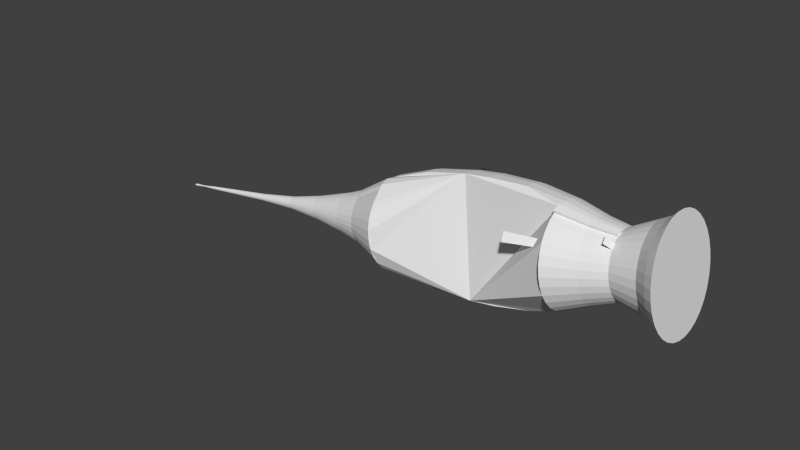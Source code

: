 # Source: unuseabledino.blend  (saved by Blender 2.72.0; exported with 4.5.12 LTS)
import bpy
from mathutils import Matrix  # noqa: F401  (used for matrix-valued properties, if any)

bpy.ops.wm.read_factory_settings(use_empty=True)
scene = bpy.context.scene
scene.name = 'Scene'

# ---- collections
col_collection_1 = bpy.data.collections.new('Collection 1'); scene.collection.children.link(col_collection_1)

# ---- world
world_world = bpy.data.worlds.new('World'); scene.world = world_world
world_world.color = (0.05088, 0.05088, 0.05088)
world_world.use_sun_shadow = False
world_world.sun_shadow_jitter_overblur = 0.0
world_world.cycles.sampling_method = 'MANUAL'
world_world.cycles.sample_map_resolution = 256

# ---- meshes
me_cylinder = bpy.data.meshes.new('Cylinder')
me_cylinder.from_pydata([(1.146, -0.1368, 1.441), (-0.6128, -1.077, 1.441), (-0.4173, 0.9079, 1.441), (0.0154, -1.268, 1.441), (0.9556, 0.4914, 1.441), (-0.9248, 0.4914, 1.441), (0.6436, -1.077, 1.441), (0.236, 0.9722, 1.441), (0.4481, 0.9079, 1.441), (-1.115, -0.1368, 1.441), (1.124, -0.3574, 1.441), (1.06, -0.5696, 1.441), (-0.7842, -0.9364, 1.441), (-0.9248, -0.7651, 1.441), (-0.2052, 0.9722, 1.441), (0.0154, 0.994, 1.441), (1.06, 0.2959, 1.441), (1.124, 0.08378, 1.441), (-0.2052, -1.246, 1.441), (-0.4173, -1.182, 1.441), (-0.7842, 0.6628, 1.441), (-0.6128, 0.8034, 1.441), (0.4481, -1.182, 1.441), (0.236, -1.246, 1.441), (0.6436, 0.8034, 1.441), (0.815, 0.6628, 1.441), (-1.094, 0.08378, 1.441), (-1.029, 0.2959, 1.441), (0.9556, -0.7651, 1.441), (0.815, -0.9364, 1.441), (-1.029, -0.5696, 1.441), (-1.094, -0.3574, 1.441), (0.0003294, 0.7273, 2.427), (0.1478, 0.7128, 2.427), (0.2896, 0.6697, 2.427), (0.4203, 0.5999, 2.427), (0.5349, 0.5059, 2.427), (0.6289, 0.3913, 2.427), (0.6987, 0.2606, 2.427), (0.7417, 0.1188, 2.427), (0.7563, -0.02865, 2.427), (0.7417, -0.1761, 2.427), (0.6987, -0.3179, 2.427), (0.6289, -0.4486, 2.427), (0.5349, -0.5632, 2.427), (0.4203, -0.6572, 2.427), (0.2896, -0.727, 2.427), (0.1478, -0.7701, 2.427), (0.0003291, -0.7846, 2.427), (-0.1471, -0.7701, 2.427), (-0.289, -0.727, 2.427), (-0.4196, -0.6572, 2.427), (-0.5342, -0.5632, 2.427), (-0.6282, -0.4486, 2.427), (-0.6981, -0.3179, 2.427), (-0.7411, -0.1761, 2.427), (-0.7556, -0.02865, 2.427), (-0.7411, 0.1188, 2.427), (-0.6981, 0.2606, 2.427), (-0.6282, 0.3913, 2.427), (-0.5342, 0.5059, 2.427), (-0.4196, 0.5999, 2.427), (-0.289, 0.6697, 2.427), (-0.1471, 0.7128, 2.427), (-0.9808, -0.1951, 1.743), (-0.9239, -0.3827, 1.743), (0.7071, -0.7071, 1.743), (0.8315, -0.5556, 1.743), (-0.9239, 0.3827, 1.743), (-0.9808, 0.1951, 1.743), (0.7071, 0.7071, 1.743), (0.5556, 0.8315, 1.743), (0.1951, -0.9808, 1.743), (0.3827, -0.9239, 1.743), (-0.5556, 0.8315, 1.743), (-0.7071, 0.7071, 1.743), (-0.3827, -0.9239, 1.743), (-0.1951, -0.9808, 1.743), (0.9808, 0.1951, 1.743), (0.9239, 0.3827, 1.743), (0.0, 1.0, 1.743), (-0.1951, 0.9808, 1.743), (-0.8315, -0.5556, 1.743), (-0.7071, -0.7071, 1.743), (0.9239, -0.3827, 1.743), (0.9808, -0.1951, 1.743), (-1.0, 9.561e-07, 1.743), (0.3827, 0.9239, 1.743), (0.1951, 0.9808, 1.743), (0.5556, -0.8315, 1.743), (-0.8315, 0.5556, 1.743), (0.8315, 0.5556, 1.743), (-3.258e-07, -1.0, 1.743), (-0.3827, 0.9239, 1.743), (-0.5556, -0.8315, 1.743), (1.0, 6.603e-08, 1.743), (0.8315, -0.5556, 2.537), (0.7071, -0.7071, 2.537), (0.8315, -0.5556, 2.537), (0.7071, -0.7071, 2.537), (0.0003294, 0.7273, 2.427), (0.1478, 0.7128, 2.427), (0.2896, 0.6697, 2.427), (0.4203, 0.5999, 2.427), (0.5349, 0.5059, 2.427), (0.6289, 0.3913, 2.427), (0.6987, 0.2606, 2.427), (0.7417, 0.1188, 2.427), (0.7563, -0.02865, 2.427), (0.7417, -0.1761, 2.427), (0.6987, -0.3179, 2.427), (0.6289, -0.4486, 2.427), (0.5349, -0.5632, 2.427), (0.4203, -0.6572, 2.427), (0.2896, -0.727, 2.427), (0.1478, -0.7701, 2.427), (0.0003291, -0.7846, 2.427), (-0.1471, -0.7701, 2.427), (-0.289, -0.727, 2.427), (-0.4196, -0.6572, 2.427), (-0.5342, -0.5632, 2.427), (-0.6282, -0.4486, 2.427), (-0.6981, -0.3179, 2.427), (-0.7411, -0.1761, 2.427), (-0.7556, -0.02865, 2.427), (-0.7411, 0.1188, 2.427), (-0.6981, 0.2606, 2.427), (-0.6282, 0.3913, 2.427), (-0.5342, 0.5059, 2.427), (-0.4196, 0.5999, 2.427), (-0.289, 0.6697, 2.427), (-0.1471, 0.7128, 2.427), (0.0001093, 0.8877, 3.005), (0.1788, 0.8701, 3.001), (0.3507, 0.818, 2.996), (0.5091, 0.7333, 2.992), (0.6479, 0.6194, 2.989), (0.7618, 0.4805, 2.987), (0.8465, 0.3221, 2.985), (0.8987, 0.1502, 2.985), (0.9163, -0.02857, 2.985), (0.8988, -0.2073, 2.987), (0.8467, -0.3792, 2.989), (0.7621, -0.5377, 2.992), (0.6482, -0.6765, 2.996), (0.5094, -0.7905, 3.001), (0.3511, -0.8752, 3.005), (0.1792, -0.9274, 3.01), (0.000549, -0.945, 3.015), (-0.1782, -0.9274, 3.02), (-0.35, -0.8753, 3.025), (-0.5084, -0.7906, 3.029), (-0.6472, -0.6767, 3.032), (-0.7612, -0.5378, 3.034), (-0.8459, -0.3794, 3.036), (-0.898, -0.2075, 3.036), (-0.9157, -0.02874, 3.036), (-0.8981, 0.15, 3.034), (-0.846, 0.3219, 3.032), (-0.7614, 0.4804, 3.029), (-0.6475, 0.6192, 3.025), (-0.5088, 0.7332, 3.02), (-0.3504, 0.8179, 3.015), (-0.1786, 0.8701, 3.01), (0.01976, 1.141, 3.721), (0.2471, 1.118, 3.715), (0.4657, 1.052, 3.71), (0.6672, 0.9445, 3.705), (0.8438, 0.7995, 3.701), (0.9887, 0.6229, 3.698), (1.096, 0.4214, 3.696), (1.163, 0.2027, 3.695), (1.185, -0.02465, 3.696), (1.163, -0.2521, 3.698), (1.097, -0.4707, 3.701), (0.989, -0.6723, 3.705), (0.8442, -0.8489, 3.71), (0.6676, -0.9939, 3.715), (0.4662, -1.102, 3.721), (0.2476, -1.168, 3.728), (0.02032, -1.19, 3.734), (-0.207, -1.168, 3.74), (-0.4256, -1.102, 3.746), (-0.6271, -0.994, 3.751), (-0.8037, -0.8491, 3.755), (-0.9486, -0.6724, 3.758), (-1.056, -0.4709, 3.76), (-1.123, -0.2523, 3.76), (-1.145, -0.02486, 3.76), (-1.123, 0.2025, 3.758), (-1.057, 0.4212, 3.755), (-0.9489, 0.6227, 3.751), (-0.8041, 0.7994, 3.746), (-0.6275, 0.9444, 3.74), (-0.4261, 1.052, 3.734), (-0.2076, 1.118, 3.728), (0.0438, 1.345, 4.597), (0.31, 1.319, 4.59), (0.566, 1.241, 4.583), (0.8019, 1.115, 4.577), (1.009, 0.9453, 4.573), (1.179, 0.7385, 4.569), (1.305, 0.5025, 4.567), (1.382, 0.2464, 4.566), (1.409, -0.01988, 4.567), (-1.294, -0.2864, 4.643), (-1.32, -0.02012, 4.642), (-1.294, 0.2462, 4.64), (-1.217, 0.5023, 4.636), (-1.091, 0.7383, 4.631), (-0.921, 0.9451, 4.626), (-0.7142, 1.115, 4.619), (-0.4784, 1.241, 4.612), (-0.2224, 1.319, 4.604), (0.06851, 1.425, 5.496), (0.3494, 1.398, 5.489), (0.6195, 1.316, 5.482), (0.8685, 1.183, 5.476), (1.087, 1.003, 5.471), (1.266, 0.7852, 5.467), (1.399, 0.5362, 5.465), (1.481, 0.266, 5.464), (1.509, -0.01498, 5.465), (-1.343, -0.2962, 5.545), (-1.371, -0.01525, 5.544), (-1.343, 0.2658, 5.542), (-1.261, 0.536, 5.538), (-1.128, 0.785, 5.533), (-0.9495, 1.003, 5.527), (-0.7313, 1.182, 5.52), (-0.4825, 1.316, 5.512), (-0.2124, 1.398, 5.504), (0.08571, 1.429, 6.122), (1.416, 0.5396, 6.091), (1.498, 0.2694, 6.09), (1.526, -0.01159, 6.091), (-1.326, -0.2928, 6.171), (-1.354, -0.01185, 6.17), (-1.326, 0.2692, 6.168), (-1.244, 0.5394, 6.164), (-1.111, 0.7884, 6.159), (0.1129, 1.348, 7.111), (1.364, 0.5122, 7.081), (1.441, 0.2581, 7.08), (1.467, -0.00623, 7.081), (-1.215, -0.2708, 7.156), (-1.241, -0.006476, 7.156), (-1.215, 0.2578, 7.153), (-1.138, 0.5119, 7.15), (-1.013, 0.7462, 7.145), (0.1402, 1.105, 8.104), (0.3559, 1.084, 8.098), (0.5632, 1.021, 8.092), (0.7544, 0.9186, 8.088), (0.922, 0.7811, 8.084), (1.059, 0.6135, 8.081), (1.162, 0.4223, 8.079), (1.225, 0.2149, 8.079), (1.246, -0.0008712, 8.079), (1.225, -0.2166, 8.081), (1.162, -0.4241, 8.084), (1.06, -0.6153, 8.088), (0.9223, -0.7829, 8.092), (0.7548, -0.9204, 8.098), (0.5637, -1.023, 8.104), (0.3564, -1.086, 8.11), (0.1407, -1.107, 8.116), (-0.07497, -1.086, 8.121), (-0.2824, -1.023, 8.127), (-0.4735, -0.9205, 8.131), (-0.6411, -0.783, 8.135), (-0.7786, -0.6155, 8.138), (-0.8808, -0.4243, 8.14), (-0.9437, -0.2168, 8.141), (-0.965, -0.001072, 8.14), (-0.9439, 0.2147, 8.138), (-0.881, 0.4221, 8.135), (-0.7789, 0.6133, 8.132), (-0.6414, 0.7809, 8.127), (-0.474, 0.9185, 8.121), (-0.2829, 1.021, 8.116), (-0.07548, 1.084, 8.11), (0.164, 0.6864, 8.969), (0.2971, 0.6733, 8.966), (0.4252, 0.6344, 8.962), (0.5432, 0.5714, 8.959), (0.6466, 0.4865, 8.957), (0.7315, 0.383, 8.955), (0.7946, 0.265, 8.954), (0.8334, 0.137, 8.954), (0.8466, 0.003777, 8.954), (0.8335, -0.1294, 8.955), (0.7947, -0.2575, 8.957), (0.7317, -0.3755, 8.959), (0.6468, -0.479, 8.962), (0.5434, -0.5639, 8.965), (0.4255, -0.627, 8.969), (0.2975, -0.6658, 8.973), (0.1643, -0.679, 8.977), (0.03119, -0.6659, 8.98), (-0.09684, -0.627, 8.983), (-0.2148, -0.5639, 8.986), (-0.3183, -0.4791, 8.989), (-0.4032, -0.3756, 8.99), (-0.4663, -0.2576, 8.992), (-0.5051, -0.1295, 8.992), (-0.5183, 0.003653, 8.992), (-0.5052, 0.1368, 8.99), (-0.4664, 0.2649, 8.989), (-0.4033, 0.3829, 8.986), (-0.3185, 0.4864, 8.983), (-0.2151, 0.5713, 8.98), (-0.09714, 0.6344, 8.977), (0.03087, 0.6733, 8.973), (0.1808, 0.5129, 9.581), (0.2795, 0.5032, 9.578), (0.3743, 0.4744, 9.576), (0.4618, 0.4277, 9.574), (0.5384, 0.3648, 9.572), (0.6013, 0.2881, 9.571), (0.6481, 0.2007, 9.57), (0.6769, 0.1058, 9.569), (0.6866, 0.007076, 9.57), (0.6769, -0.09161, 9.57), (0.6482, -0.1865, 9.572), (0.6015, -0.274, 9.574), (0.5386, -0.3506, 9.576), (0.462, -0.4136, 9.578), (0.3746, -0.4603, 9.581), (0.2797, -0.4891, 9.584), (0.1811, -0.4988, 9.586), (0.08241, -0.4891, 9.589), (-0.01246, -0.4603, 9.591), (-0.09989, -0.4136, 9.594), (-0.1765, -0.3507, 9.595), (-0.2394, -0.274, 9.597), (-0.2862, -0.1866, 9.597), (-0.315, -0.0917, 9.598), (-0.3247, 0.006985, 9.597), (-0.315, 0.1057, 9.597), (-0.2863, 0.2006, 9.595), (-0.2396, 0.288, 9.594), (-0.1767, 0.3647, 9.591), (-0.1001, 0.4276, 9.589), (-0.01268, 0.4744, 9.586), (0.08217, 0.5032, 9.584), (0.2065, 0.3119, 10.52), (0.265, 0.3062, 10.51), (0.3212, 0.2891, 10.51), (0.3731, 0.2614, 10.51), (0.4185, 0.2241, 10.51), (0.4558, 0.1787, 10.51), (0.4835, 0.1269, 10.51), (0.5006, 0.07062, 10.51), (0.5063, 0.01212, 10.51), (0.5006, -0.04637, 10.51), (0.4835, -0.1026, 10.51), (0.4559, -0.1545, 10.51), (0.4186, -0.1999, 10.51), (0.3732, -0.2372, 10.51), (0.3214, -0.2649, 10.52), (0.2651, -0.282, 10.52), (0.2067, -0.2878, 10.52), (0.1482, -0.282, 10.52), (0.09195, -0.2649, 10.52), (0.04012, -0.2372, 10.52), (-0.005313, -0.2, 10.52), (-0.0426, -0.1545, 10.52), (-0.07031, -0.1027, 10.53), (-0.08738, -0.04643, 10.53), (-0.09316, 0.01207, 10.53), (-0.08741, 0.07057, 10.52), (-0.07037, 0.1268, 10.52), (-0.04268, 0.1787, 10.52), (-0.005414, 0.2241, 10.52), (0.04, 0.2614, 10.52), (0.09181, 0.2891, 10.52), (0.148, 0.3062, 10.52), (0.2315, 0.1749, 11.42), (0.2623, 0.1718, 11.42), (0.2919, 0.1629, 11.42), (0.3192, 0.1483, 11.42), (0.3431, 0.1287, 11.42), (0.3627, 0.1047, 11.42), (0.3773, 0.07744, 11.42), (0.3863, 0.04783, 11.42), (0.3893, 0.01704, 11.42), (0.3863, -0.01376, 11.42), (0.3773, -0.04337, 11.42), (0.3627, -0.07066, 11.42), (0.3431, -0.09458, 11.42), (0.3192, -0.1142, 11.42), (0.2919, -0.1288, 11.42), (0.2623, -0.1378, 11.42), (0.2316, -0.1408, 11.42), (0.2008, -0.1378, 11.43), (0.1712, -0.1288, 11.43), (0.1439, -0.1142, 11.43), (0.12, -0.0946, 11.43), (0.1003, -0.07069, 11.43), (0.08575, -0.0434, 11.43), (0.07676, -0.01379, 11.43), (0.07372, 0.01701, 11.43), (0.07675, 0.0478, 11.43), (0.08572, 0.07742, 11.43), (0.1003, 0.1047, 11.43), (0.1199, 0.1286, 11.43), (0.1438, 0.1483, 11.43), (0.1711, 0.1629, 11.43), (0.2007, 0.1718, 11.42), (0.2602, 0.1094, 12.47), (0.2771, 0.1077, 12.47), (0.2933, 0.1028, 12.47), (0.3083, 0.09476, 12.47), (0.3214, 0.08398, 12.47), (0.3322, 0.07085, 12.47), (0.3402, 0.05587, 12.47), (0.3452, 0.03961, 12.47), (0.3468, 0.0227, 12.47), (0.3452, 0.005787, 12.47), (0.3403, -0.01047, 12.47), (0.3322, -0.02546, 12.47), (0.3215, -0.03859, 12.47), (0.3083, -0.04937, 12.47), (0.2934, -0.05739, 12.47), (0.2771, -0.06232, 12.47), (0.2602, -0.06399, 12.47), (0.2433, -0.06232, 12.47), (0.2271, -0.05739, 12.47), (0.2121, -0.04938, 12.47), (0.1989, -0.03861, 12.47), (0.1882, -0.02547, 12.47), (0.1802, -0.01049, 12.47), (0.1752, 0.005772, 12.47), (0.1735, 0.02268, 12.47), (0.1752, 0.03959, 12.47), (0.1801, 0.05585, 12.47), (0.1881, 0.07084, 12.47), (0.1989, 0.08397, 12.47), (0.212, 0.09475, 12.47), (0.227, 0.1028, 12.47), (0.2433, 0.1077, 12.47), (0.2843, 0.0911, 13.34), (0.2967, 0.08987, 13.34), (0.3086, 0.08625, 13.34), (0.3196, 0.08037, 13.34), (0.3293, 0.07246, 13.34), (0.3372, 0.06282, 13.34), (0.3431, 0.05181, 13.34), (0.3467, 0.03987, 13.34), (0.3479, 0.02746, 13.34), (0.3467, 0.01504, 13.34), (0.3431, 0.003101, 13.34), (0.3372, -0.007903, 13.34), (0.3293, -0.01755, 13.34), (0.3197, -0.02546, 13.34), (0.3087, -0.03135, 13.34), (0.2967, -0.03497, 13.34), (0.2843, -0.03619, 13.35), (0.2719, -0.03497, 13.35), (0.26, -0.03135, 13.35), (0.249, -0.02547, 13.35), (0.2393, -0.01756, 13.35), (0.2314, -0.007913, 13.35), (0.2255, 0.00309, 13.35), (0.2219, 0.01503, 13.35), (0.2207, 0.02745, 13.35), (0.2219, 0.03986, 13.35), (0.2255, 0.0518, 13.35), (0.2314, 0.06281, 13.35), (0.2393, 0.07245, 13.35), (0.2489, 0.08037, 13.35), (0.2599, 0.08625, 13.35), (0.2719, 0.08987, 13.34), (0.3107, 0.07038, 14.31), (0.3181, 0.06965, 14.31), (0.3251, 0.06751, 14.31), (0.3316, 0.06402, 14.31), (0.3374, 0.05934, 14.3), (0.3421, 0.05362, 14.3), (0.3455, 0.0471, 14.3), (0.3477, 0.04003, 14.3), (0.3484, 0.03267, 14.3), (0.3477, 0.02532, 14.3), (0.3455, 0.01824, 14.3), (0.3421, 0.01172, 14.31), (0.3374, 0.006011, 14.31), (0.3317, 0.001321, 14.31), (0.3251, -0.002164, 14.31), (0.3181, -0.004311, 14.31), (0.3107, -0.005036, 14.31), (0.3034, -0.004312, 14.31), (0.2963, -0.002167, 14.31), (0.2898, 0.001317, 14.31), (0.2841, 0.006006, 14.31), (0.2794, 0.01172, 14.31), (0.2759, 0.01824, 14.31), (0.2737, 0.02531, 14.31), (0.273, 0.03267, 14.31), (0.2737, 0.04002, 14.31), (0.2759, 0.0471, 14.31), (0.2794, 0.05362, 14.31), (0.2841, 0.05933, 14.31), (0.2898, 0.06402, 14.31), (0.2963, 0.06751, 14.31), (0.3034, 0.06965, 14.31), (0.3204, 0.05213, 14.66), (0.3238, 0.05179, 14.66), (0.3271, 0.0508, 14.66), (0.3302, 0.04917, 14.66), (0.3328, 0.04699, 14.66), (0.335, 0.04433, 14.66), (0.3366, 0.0413, 14.66), (0.3376, 0.03801, 14.66), (0.338, 0.03459, 14.66), (0.3376, 0.03116, 14.66), (0.3366, 0.02787, 14.66), (0.335, 0.02484, 14.66), (0.3328, 0.02218, 14.66), (0.3302, 0.02, 14.66), (0.3271, 0.01838, 14.66), (0.3238, 0.01738, 14.66), (0.3204, 0.01704, 14.66), (0.317, 0.01738, 14.66), (0.3137, 0.01838, 14.66), (0.3107, 0.02, 14.66), (0.308, 0.02218, 14.66), (0.3058, 0.02484, 14.66), (0.3042, 0.02787, 14.66), (0.3032, 0.03116, 14.66), (0.3029, 0.03458, 14.66), (0.3032, 0.03801, 14.66), (0.3042, 0.0413, 14.66), (0.3058, 0.04433, 14.66), (0.308, 0.04699, 14.66), (0.3107, 0.04917, 14.66), (0.3137, 0.05079, 14.66), (0.317, 0.05179, 14.66), (0.3254, 0.05849, 14.84), (0.3299, 0.05805, 14.84), (0.3342, 0.05675, 14.84), (0.3382, 0.05463, 14.84), (0.3416, 0.05178, 14.84), (0.3445, 0.04831, 14.84), (0.3466, 0.04435, 14.84), (0.3479, 0.04005, 14.84), (0.3483, 0.03558, 14.84), (0.3479, 0.03111, 14.84), (0.3466, 0.02681, 14.84), (0.3445, 0.02284, 14.84), (0.3416, 0.01937, 14.84), (0.3382, 0.01652, 14.84), (0.3342, 0.0144, 14.84), (0.3299, 0.0131, 14.84), (0.3254, 0.01266, 14.84), (0.321, 0.0131, 14.84), (0.3167, 0.0144, 14.84), (0.3127, 0.01652, 14.84), (0.3092, 0.01937, 14.84), (0.3064, 0.02284, 14.84), (0.3043, 0.0268, 14.84), (0.303, 0.0311, 14.84), (0.3025, 0.03557, 14.84), (0.303, 0.04005, 14.84), (0.3043, 0.04434, 14.84), (0.3064, 0.04831, 14.84), (0.3092, 0.05178, 14.84), (0.3127, 0.05463, 14.84), (0.3167, 0.05675, 14.84), (0.321, 0.05805, 14.84), (0.3284, 0.0665, 14.95), (0.3343, 0.06592, 14.95), (0.34, 0.06419, 14.95), (0.3452, 0.06139, 14.95), (0.3498, 0.05761, 14.95), (0.3536, 0.05302, 14.95), (0.3564, 0.04777, 14.95), (0.3581, 0.04208, 14.95), (0.3587, 0.03616, 14.95), (0.3581, 0.03024, 14.95), (0.3564, 0.02454, 14.95), (0.3536, 0.0193, 14.95), (0.3498, 0.0147, 14.95), (0.3452, 0.01092, 14.95), (0.34, 0.008119, 14.95), (0.3343, 0.006391, 14.95), (0.3284, 0.005808, 14.95), (0.3224, 0.00639, 14.95), (0.3168, 0.008117, 14.95), (0.3115, 0.01092, 14.95), (0.3069, 0.01469, 14.95), (0.3031, 0.01929, 14.95), (0.3003, 0.02454, 14.95), (0.2986, 0.03023, 14.95), (0.298, 0.03615, 14.95), (0.2986, 0.04207, 14.95), (0.3003, 0.04776, 14.95), (0.3031, 0.05301, 14.95), (0.3069, 0.05761, 14.95), (0.3115, 0.06139, 14.95), (0.3167, 0.06419, 14.95), (0.3224, 0.06592, 14.95), (0.3297, 0.06082, 15.0), (0.3344, 0.06035, 14.99), (0.339, 0.05896, 14.99), (0.3432, 0.0567, 14.99), (0.3469, 0.05367, 14.99), (0.3499, 0.04997, 14.99), (0.3522, 0.04575, 14.99), (0.3536, 0.04117, 14.99), (0.3541, 0.03641, 14.99), (0.3536, 0.03165, 14.99), (0.3522, 0.02707, 14.99), (0.35, 0.02286, 14.99), (0.3469, 0.01916, 14.99), (0.3432, 0.01612, 14.99), (0.339, 0.01387, 15.0), (0.3344, 0.01248, 15.0), (0.3297, 0.01201, 15.0), (0.3249, 0.01248, 15.0), (0.3203, 0.01386, 15.0), (0.3161, 0.01612, 15.0), (0.3124, 0.01915, 15.0), (0.3094, 0.02285, 15.0), (0.3071, 0.02707, 15.0), (0.3057, 0.03165, 15.0), (0.3053, 0.03641, 15.0), (0.3057, 0.04117, 15.0), (0.3071, 0.04575, 15.0), (0.3094, 0.04997, 15.0), (0.3124, 0.05367, 15.0), (0.3161, 0.0567, 15.0), (0.3203, 0.05896, 15.0), (0.3249, 0.06035, 15.0), (0.3305, 0.04854, 15.02), (0.3328, 0.04831, 15.02), (0.335, 0.04762, 15.02), (0.3371, 0.04652, 15.02), (0.3389, 0.04503, 15.02), (0.3404, 0.04322, 15.02), (0.3415, 0.04115, 15.02), (0.3422, 0.0389, 15.02), (0.3424, 0.03657, 15.02), (0.3422, 0.03424, 15.02), (0.3415, 0.03199, 15.02), (0.3404, 0.02992, 15.02), (0.3389, 0.02811, 15.02), (0.3371, 0.02662, 15.02), (0.335, 0.02551, 15.02), (0.3328, 0.02483, 15.02), (0.3305, 0.0246, 15.02), (0.3281, 0.02483, 15.02), (0.3259, 0.02551, 15.02), (0.3238, 0.02662, 15.02), (0.322, 0.02811, 15.02), (0.3205, 0.02992, 15.02), (0.3194, 0.03199, 15.02), (0.3187, 0.03423, 15.02), (0.3185, 0.03657, 15.02), (0.3187, 0.0389, 15.02), (0.3194, 0.04115, 15.02), (0.3205, 0.04322, 15.02), (0.322, 0.04503, 15.02), (0.3238, 0.04652, 15.02), (0.3259, 0.04762, 15.02), (0.3281, 0.04831, 15.02), (0.8058, -0.1956, 2.424), (0.7628, -0.3374, 2.424), (0.9628, -0.2268, 2.984), (0.9107, -0.3987, 2.986), (1.227, -0.2715, 3.695), (1.161, -0.4902, 3.698), (1.289, -0.236, 8.078), (1.226, -0.4435, 8.081), (0.8975, -0.1488, 8.953), (0.8587, -0.2769, 8.954), (1.303, -0.1368, 1.236), (-0.6998, -1.207, 1.236), (-0.4772, 1.052, 1.236), (0.0154, -1.424, 1.236), (1.086, 0.5784, 1.236), (-1.055, 0.5784, 1.236), (0.7306, -1.207, 1.236), (0.2665, 1.126, 1.236), (0.508, 1.052, 1.236), (-1.272, -0.1368, 1.236), (1.278, -0.388, 1.236), (1.205, -0.6295, 1.236), (-0.8949, -1.047, 1.236), (-1.055, -0.852, 1.236), (-0.2357, 1.126, 1.236), (0.0154, 1.15, 1.236), (1.205, 0.3558, 1.236), (1.278, 0.1143, 1.236), (-0.2357, -1.399, 1.236), (-0.4772, -1.326, 1.236), (-0.8949, 0.7734, 1.236), (-0.6998, 0.9335, 1.236), (0.508, -1.326, 1.236), (0.2665, -1.399, 1.236), (0.7306, 0.9335, 1.236), (0.9257, 0.7734, 1.236), (-1.247, 0.1143, 1.236), (-1.174, 0.3558, 1.236), (1.086, -0.852, 1.236), (0.9257, -1.047, 1.236), (-1.174, -0.6295, 1.236), (-1.247, -0.388, 1.236), (0.0003294, 0.7273, 2.427), (0.0154, 0.994, 1.441), (0.0, 1.0, 1.743), (0.0003294, 0.7273, 2.427), (0.0001093, 0.8877, 3.005), (0.01976, 1.141, 3.721), (0.0438, 1.345, 4.597), (0.06851, 1.425, 5.496), (0.1402, 1.105, 8.104), (0.164, 0.6864, 8.969), (0.1808, 0.5129, 9.581), (0.2065, 0.3119, 10.52), (0.2315, 0.1749, 11.42), (0.2602, 0.1094, 12.47), (0.2843, 0.0911, 13.34), (0.3107, 0.07038, 14.31), (0.3204, 0.05213, 14.66), (0.3254, 0.05849, 14.84), (0.3284, 0.0665, 14.95), (0.3297, 0.06082, 15.0), (0.3305, 0.04854, 15.02), (0.0154, 1.15, 1.236), (0.6076, -0.7085, 3.936), (0.4523, -0.7916, 3.941), (0.3503, 1.164, 4.637), (0.5647, 1.099, 4.631), (0.7622, 0.993, 4.627), (0.9354, 0.8509, 4.623), (0.7627, -0.908, 4.637), (0.5652, -1.014, 4.643), (0.412, 1.36, 5.495), (0.663, 1.284, 5.488), (0.8944, 1.16, 5.482), (1.097, 0.9938, 5.478), (1.264, 0.791, 5.474), (1.387, 0.5595, 5.472), (0.4506, 1.437, 6.376), (0.7155, 1.357, 6.37), (0.9597, 1.226, 6.364), (1.174, 1.051, 6.359), (1.349, 0.8368, 6.355), (1.48, 0.5926, 6.353), (0.1509, 1.386, 5.502), (0.1751, 1.464, 6.384)], [], [(64, 65, 54, 55), (81, 80, 15, 14), (60, 59, 127, 128), (66, 67, 43, 44), (68, 69, 57, 58), (70, 71, 35, 36), (72, 73, 46, 47), (74, 75, 60, 61), (76, 77, 49, 50), (78, 79, 38, 39), (80, 81, 63, 32), (82, 83, 52, 53), (84, 85, 41, 42), (86, 64, 55, 56), (87, 88, 33, 34), (89, 66, 44, 45), (90, 68, 58, 59), (91, 70, 36, 37), (92, 72, 47, 48), (93, 74, 61, 62), (94, 76, 50, 51), (710, 80, 32, 708), (95, 78, 39, 40), (65, 82, 53, 54), (67, 84, 42, 43), (69, 86, 56, 57), (71, 87, 34, 35), (73, 89, 45, 46), (75, 90, 59, 60), (77, 92, 48, 49), (79, 91, 37, 38), (81, 93, 62, 63), (83, 94, 51, 52), (85, 95, 40, 41), (69, 68, 27, 26), (92, 77, 18, 3), (73, 72, 23, 22), (88, 87, 8, 7), (93, 81, 14, 2), (74, 93, 2, 21), (95, 85, 10, 0), (68, 90, 5, 27), (94, 83, 12, 1), (84, 67, 28, 11), (75, 74, 21, 20), (87, 71, 24, 8), (85, 84, 11, 10), (79, 78, 17, 16), (90, 75, 20, 5), (67, 66, 29, 28), (83, 82, 13, 12), (91, 79, 16, 4), (64, 86, 9, 31), (710, 88, 7, 709), (71, 70, 25, 24), (66, 89, 6, 29), (72, 92, 3, 23), (70, 91, 4, 25), (82, 65, 30, 13), (76, 94, 1, 19), (77, 76, 19, 18), (78, 95, 0, 17), (86, 69, 26, 9), (26, 27, 703, 702), (65, 64, 31, 30), (89, 73, 22, 6), (44, 43, 96, 97), (97, 96, 98, 99), (126, 125, 157, 158), (49, 48, 116, 117), (38, 37, 105, 106), (58, 57, 125, 126), (36, 35, 103, 104), (47, 46, 114, 115), (56, 55, 123, 124), (34, 33, 101, 102), (45, 44, 112, 113), (54, 53, 121, 122), (43, 42, 110, 111), (63, 62, 130, 131), (52, 51, 119, 120), (41, 40, 108, 109), (61, 60, 128, 129), (50, 49, 117, 118), (39, 38, 106, 107), (59, 58, 126, 127), (37, 36, 104, 105), (48, 47, 115, 116), (57, 56, 124, 125), (35, 34, 102, 103), (46, 45, 113, 114), (55, 54, 122, 123), (708, 32, 100, 711), (44, 43, 111, 112), (32, 63, 131, 100), (53, 52, 120, 121), (42, 41, 109, 110), (62, 61, 129, 130), (51, 50, 118, 119), (40, 39, 107, 108), (160, 159, 191, 192), (104, 103, 135, 136), (115, 114, 146, 147), (124, 123, 155, 156), (102, 101, 133, 134), (113, 112, 144, 145), (122, 121, 153, 154), (111, 110, 142, 143), (131, 130, 162, 163), (120, 119, 151, 152), (109, 108, 140, 141), (129, 128, 160, 161), (118, 117, 149, 150), (107, 106, 138, 139), (127, 126, 158, 159), (105, 104, 136, 137), (116, 115, 147, 148), (125, 124, 156, 157), (103, 102, 134, 135), (114, 113, 145, 146), (123, 122, 154, 155), (711, 100, 132, 712), (112, 111, 143, 144), (100, 131, 163, 132), (121, 120, 152, 153), (130, 129, 161, 162), (119, 118, 150, 151), (108, 107, 139, 140), (128, 127, 159, 160), (117, 116, 148, 149), (106, 105, 137, 138), (194, 193, 211, 212), (149, 148, 180, 181), (138, 137, 169, 170), (158, 157, 189, 190), (136, 135, 167, 168), (147, 146, 178, 179), (156, 155, 187, 188), (134, 133, 165, 166), (145, 144, 176, 177), (154, 153, 185, 186), (143, 142, 174, 175), (163, 162, 194, 195), (152, 151, 183, 184), (141, 140, 172, 173), (161, 160, 192, 193), (150, 149, 181, 182), (139, 138, 170, 171), (159, 158, 190, 191), (137, 136, 168, 169), (148, 147, 179, 180), (157, 156, 188, 189), (135, 134, 166, 167), (146, 145, 177, 178), (155, 154, 186, 187), (712, 132, 164, 713), (144, 143, 175, 176), (132, 163, 195, 164), (153, 152, 184, 185), (109, 141, 668, 666), (162, 161, 193, 194), (151, 150, 182, 183), (140, 139, 171, 172), (196, 213, 231, 214), (172, 171, 203, 204), (192, 191, 209, 210), (170, 169, 201, 202), (190, 189, 207, 208), (168, 167, 199, 200), (188, 187, 205, 206), (166, 165, 197, 198), (195, 194, 212, 213), (193, 192, 210, 211), (171, 170, 202, 203), (191, 190, 208, 209), (169, 168, 200, 201), (189, 188, 206, 207), (167, 166, 198, 199), (713, 164, 196, 714), (164, 195, 213, 196), (141, 173, 670, 668), (212, 211, 229, 230), (204, 203, 221, 222), (210, 209, 227, 228), (202, 201, 219, 220), (208, 207, 225, 226), (200, 199, 217, 218), (206, 205, 223, 224), (198, 197, 215, 216), (213, 212, 230, 231), (211, 210, 228, 229), (203, 202, 220, 221), (209, 208, 226, 227), (201, 200, 218, 219), (207, 206, 224, 225), (199, 198, 216, 217), (714, 196, 214, 715), (238, 237, 246, 247), (292, 260, 673, 675), (222, 221, 234, 235), (226, 225, 238, 239), (224, 223, 236, 237), (221, 220, 233, 234), (227, 226, 239, 240), (225, 224, 237, 238), (249, 248, 276, 277), (235, 234, 243, 244), (239, 238, 247, 248), (237, 236, 245, 246), (234, 233, 242, 243), (240, 239, 248, 249), (279, 278, 310, 311), (232, 241, 250, 716, 251, 252, 253, 254, 255, 256, 242, 233, 220, 219, 218, 217, 216, 215, 715, 214), (247, 246, 274, 275), (142, 110, 667, 669), (244, 243, 257, 258), (248, 247, 275, 276), (246, 245, 273, 274), (241, 232, 214, 231, 230, 229, 228, 227, 240, 249, 277, 278, 279, 280, 281, 250), (243, 242, 256, 257), (313, 312, 344, 345), (268, 267, 299, 300), (257, 256, 288, 289), (277, 276, 308, 309), (255, 254, 286, 287), (266, 265, 297, 298), (275, 274, 306, 307), (253, 252, 284, 285), (264, 263, 295, 296), (273, 272, 304, 305), (716, 250, 282, 717), (262, 261, 293, 294), (250, 281, 313, 282), (271, 270, 302, 303), (280, 279, 311, 312), (269, 268, 300, 301), (258, 257, 289, 290), (278, 277, 309, 310), (267, 266, 298, 299), (256, 255, 287, 288), (276, 275, 307, 308), (254, 253, 285, 286), (265, 264, 296, 297), (274, 273, 305, 306), (252, 251, 283, 284), (263, 262, 294, 295), (272, 271, 303, 304), (261, 260, 292, 293), (281, 280, 312, 313), (270, 269, 301, 302), (259, 258, 290, 291), (336, 335, 367, 368), (302, 301, 333, 334), (291, 290, 322, 323), (311, 310, 342, 343), (300, 299, 331, 332), (289, 288, 320, 321), (309, 308, 340, 341), (287, 286, 318, 319), (298, 297, 329, 330), (307, 306, 338, 339), (285, 284, 316, 317), (296, 295, 327, 328), (305, 304, 336, 337), (717, 282, 314, 718), (294, 293, 325, 326), (282, 313, 345, 314), (303, 302, 334, 335), (292, 291, 323, 324), (312, 311, 343, 344), (301, 300, 332, 333), (290, 289, 321, 322), (310, 309, 341, 342), (299, 298, 330, 331), (288, 287, 319, 320), (308, 307, 339, 340), (286, 285, 317, 318), (297, 296, 328, 329), (306, 305, 337, 338), (284, 283, 315, 316), (295, 294, 326, 327), (304, 303, 335, 336), (293, 292, 324, 325), (370, 369, 401, 402), (325, 324, 356, 357), (345, 344, 376, 377), (334, 333, 365, 366), (323, 322, 354, 355), (343, 342, 374, 375), (332, 331, 363, 364), (321, 320, 352, 353), (341, 340, 372, 373), (319, 318, 350, 351), (330, 329, 361, 362), (339, 338, 370, 371), (317, 316, 348, 349), (328, 327, 359, 360), (337, 336, 368, 369), (718, 314, 346, 719), (326, 325, 357, 358), (314, 345, 377, 346), (335, 334, 366, 367), (324, 323, 355, 356), (344, 343, 375, 376), (333, 332, 364, 365), (322, 321, 353, 354), (342, 341, 373, 374), (331, 330, 362, 363), (320, 319, 351, 352), (340, 339, 371, 372), (318, 317, 349, 350), (329, 328, 360, 361), (338, 337, 369, 370), (316, 315, 347, 348), (327, 326, 358, 359), (404, 403, 435, 436), (348, 347, 379, 380), (359, 358, 390, 391), (368, 367, 399, 400), (357, 356, 388, 389), (377, 376, 408, 409), (366, 365, 397, 398), (355, 354, 386, 387), (375, 374, 406, 407), (364, 363, 395, 396), (353, 352, 384, 385), (373, 372, 404, 405), (351, 350, 382, 383), (362, 361, 393, 394), (371, 370, 402, 403), (349, 348, 380, 381), (360, 359, 391, 392), (369, 368, 400, 401), (719, 346, 378, 720), (358, 357, 389, 390), (346, 377, 409, 378), (367, 366, 398, 399), (356, 355, 387, 388), (376, 375, 407, 408), (365, 364, 396, 397), (354, 353, 385, 386), (374, 373, 405, 406), (363, 362, 394, 395), (352, 351, 383, 384), (372, 371, 403, 404), (350, 349, 381, 382), (361, 360, 392, 393), (438, 437, 469, 470), (382, 381, 413, 414), (393, 392, 424, 425), (402, 401, 433, 434), (380, 379, 411, 412), (391, 390, 422, 423), (400, 399, 431, 432), (389, 388, 420, 421), (409, 408, 440, 441), (398, 397, 429, 430), (387, 386, 418, 419), (407, 406, 438, 439), (396, 395, 427, 428), (385, 384, 416, 417), (405, 404, 436, 437), (383, 382, 414, 415), (394, 393, 425, 426), (403, 402, 434, 435), (381, 380, 412, 413), (392, 391, 423, 424), (401, 400, 432, 433), (720, 378, 410, 721), (390, 389, 421, 422), (378, 409, 441, 410), (399, 398, 430, 431), (388, 387, 419, 420), (408, 407, 439, 440), (397, 396, 428, 429), (386, 385, 417, 418), (406, 405, 437, 438), (395, 394, 426, 427), (384, 383, 415, 416), (472, 471, 503, 504), (427, 426, 458, 459), (416, 415, 447, 448), (436, 435, 467, 468), (414, 413, 445, 446), (425, 424, 456, 457), (434, 433, 465, 466), (412, 411, 443, 444), (423, 422, 454, 455), (432, 431, 463, 464), (421, 420, 452, 453), (441, 440, 472, 473), (430, 429, 461, 462), (419, 418, 450, 451), (439, 438, 470, 471), (428, 427, 459, 460), (417, 416, 448, 449), (437, 436, 468, 469), (415, 414, 446, 447), (426, 425, 457, 458), (435, 434, 466, 467), (413, 412, 444, 445), (424, 423, 455, 456), (433, 432, 464, 465), (721, 410, 442, 722), (422, 421, 453, 454), (410, 441, 473, 442), (431, 430, 462, 463), (420, 419, 451, 452), (440, 439, 471, 472), (429, 428, 460, 461), (418, 417, 449, 450), (474, 505, 537, 506), (461, 460, 492, 493), (450, 449, 481, 482), (470, 469, 501, 502), (459, 458, 490, 491), (448, 447, 479, 480), (468, 467, 499, 500), (446, 445, 477, 478), (457, 456, 488, 489), (466, 465, 497, 498), (444, 443, 475, 476), (455, 454, 486, 487), (464, 463, 495, 496), (453, 452, 484, 485), (473, 472, 504, 505), (462, 461, 493, 494), (451, 450, 482, 483), (471, 470, 502, 503), (460, 459, 491, 492), (449, 448, 480, 481), (469, 468, 500, 501), (447, 446, 478, 479), (458, 457, 489, 490), (467, 466, 498, 499), (445, 444, 476, 477), (456, 455, 487, 488), (465, 464, 496, 497), (722, 442, 474, 723), (454, 453, 485, 486), (442, 473, 505, 474), (463, 462, 494, 495), (452, 451, 483, 484), (529, 528, 560, 561), (495, 494, 526, 527), (484, 483, 515, 516), (504, 503, 535, 536), (493, 492, 524, 525), (482, 481, 513, 514), (502, 501, 533, 534), (491, 490, 522, 523), (480, 479, 511, 512), (500, 499, 531, 532), (478, 477, 509, 510), (489, 488, 520, 521), (498, 497, 529, 530), (476, 475, 507, 508), (487, 486, 518, 519), (496, 495, 527, 528), (485, 484, 516, 517), (505, 504, 536, 537), (494, 493, 525, 526), (483, 482, 514, 515), (503, 502, 534, 535), (492, 491, 523, 524), (481, 480, 512, 513), (501, 500, 532, 533), (479, 478, 510, 511), (490, 489, 521, 522), (499, 498, 530, 531), (477, 476, 508, 509), (488, 487, 519, 520), (497, 496, 528, 529), (723, 474, 506, 724), (486, 485, 517, 518), (563, 562, 594, 595), (724, 506, 538, 725), (518, 517, 549, 550), (506, 537, 569, 538), (527, 526, 558, 559), (516, 515, 547, 548), (536, 535, 567, 568), (525, 524, 556, 557), (514, 513, 545, 546), (534, 533, 565, 566), (523, 522, 554, 555), (512, 511, 543, 544), (532, 531, 563, 564), (510, 509, 541, 542), (521, 520, 552, 553), (530, 529, 561, 562), (508, 507, 539, 540), (519, 518, 550, 551), (528, 527, 559, 560), (517, 516, 548, 549), (537, 536, 568, 569), (526, 525, 557, 558), (515, 514, 546, 547), (535, 534, 566, 567), (524, 523, 555, 556), (513, 512, 544, 545), (533, 532, 564, 565), (511, 510, 542, 543), (522, 521, 553, 554), (531, 530, 562, 563), (509, 508, 540, 541), (520, 519, 551, 552), (597, 596, 628, 629), (541, 540, 572, 573), (552, 551, 583, 584), (561, 560, 592, 593), (725, 538, 570, 726), (550, 549, 581, 582), (538, 569, 601, 570), (559, 558, 590, 591), (548, 547, 579, 580), (568, 567, 599, 600), (557, 556, 588, 589), (546, 545, 577, 578), (566, 565, 597, 598), (555, 554, 586, 587), (544, 543, 575, 576), (564, 563, 595, 596), (542, 541, 573, 574), (553, 552, 584, 585), (562, 561, 593, 594), (540, 539, 571, 572), (551, 550, 582, 583), (560, 559, 591, 592), (549, 548, 580, 581), (569, 568, 600, 601), (558, 557, 589, 590), (547, 546, 578, 579), (567, 566, 598, 599), (556, 555, 587, 588), (545, 544, 576, 577), (565, 564, 596, 597), (543, 542, 574, 575), (554, 553, 585, 586), (631, 630, 662, 663), (575, 574, 606, 607), (586, 585, 617, 618), (595, 594, 626, 627), (573, 572, 604, 605), (584, 583, 615, 616), (593, 592, 624, 625), (726, 570, 602, 727), (582, 581, 613, 614), (570, 601, 633, 602), (591, 590, 622, 623), (580, 579, 611, 612), (600, 599, 631, 632), (589, 588, 620, 621), (578, 577, 609, 610), (598, 597, 629, 630), (587, 586, 618, 619), (576, 575, 607, 608), (596, 595, 627, 628), (574, 573, 605, 606), (585, 584, 616, 617), (594, 593, 625, 626), (572, 571, 603, 604), (583, 582, 614, 615), (592, 591, 623, 624), (581, 580, 612, 613), (601, 600, 632, 633), (590, 589, 621, 622), (579, 578, 610, 611), (599, 598, 630, 631), (588, 587, 619, 620), (577, 576, 608, 609), (635, 728, 634, 665, 664, 663, 662, 661, 660, 659, 658, 657, 656, 655, 654, 653, 652, 651, 650, 649, 648, 647, 646, 645, 644, 643, 642, 641, 640, 639, 638, 637, 636), (620, 619, 651, 652), (609, 608, 640, 641), (629, 628, 660, 661), (607, 606, 638, 639), (618, 617, 649, 650), (627, 626, 658, 659), (605, 604, 636, 637), (616, 615, 647, 648), (625, 624, 656, 657), (727, 602, 634, 728), (614, 613, 645, 646), (602, 633, 665, 634), (623, 622, 654, 655), (612, 611, 643, 644), (632, 631, 663, 664), (621, 620, 652, 653), (610, 609, 641, 642), (630, 629, 661, 662), (619, 618, 650, 651), (608, 607, 639, 640), (628, 627, 659, 660), (606, 605, 637, 638), (617, 616, 648, 649), (626, 625, 657, 658), (604, 603, 635, 636), (615, 614, 646, 647), (624, 623, 655, 656), (613, 612, 644, 645), (633, 632, 664, 665), (622, 621, 653, 654), (611, 610, 642, 643), (667, 666, 668, 669), (669, 668, 670, 671), (223, 205, 187, 186, 185, 184, 183, 182, 181, 180, 179, 178, 177, 176, 175, 174, 671, 670, 173, 172, 204, 222, 235, 244, 258, 259, 672, 673, 260, 261, 262, 263, 264, 265, 266, 267, 268, 269, 270, 271, 272, 273, 245, 236), (673, 672, 674, 675), (291, 292, 675, 674), (259, 291, 674, 672), (110, 109, 666, 667), (174, 142, 669, 671), (27, 5, 681, 703), (11, 28, 704, 687), (24, 25, 701, 700), (9, 26, 702, 685), (23, 3, 679, 699), (22, 23, 699, 698), (8, 24, 700, 684), (19, 1, 677, 695), (30, 31, 707, 706), (20, 21, 697, 696), (6, 22, 698, 682), (709, 7, 683, 729), (18, 19, 695, 694), (5, 20, 696, 681), (16, 17, 693, 692), (29, 6, 682, 705), (3, 18, 694, 679), (14, 15, 691, 690), (25, 4, 680, 701), (4, 16, 692, 680), (12, 13, 689, 688), (2, 14, 690, 678), (21, 2, 678, 697), (10, 11, 687, 686), (1, 12, 688, 677), (31, 9, 685, 707), (0, 10, 686, 676), (17, 0, 676, 693), (28, 29, 705, 704), (7, 8, 684, 683), (13, 30, 706, 689), (705, 682, 698, 699, 679, 694, 695, 677, 688, 689, 706, 707, 685, 702, 703, 681, 696, 697, 678, 690, 691, 729, 683, 684, 700, 701, 680, 692, 693, 676, 686, 687, 704), (88, 710, 708, 33), (80, 710, 709, 15), (33, 708, 711, 101), (101, 711, 712, 133), (133, 712, 713, 165), (165, 713, 714, 197), (197, 714, 715, 215), (251, 716, 717, 283), (283, 717, 718, 315), (315, 718, 719, 347), (347, 719, 720, 379), (379, 720, 721, 411), (411, 721, 722, 443), (443, 722, 723, 475), (475, 723, 724, 507), (507, 724, 725, 539), (539, 725, 726, 571), (571, 726, 727, 603), (603, 727, 728, 635), (15, 709, 729, 691), (731, 730, 736, 737), (735, 734, 740, 741), (733, 732, 738, 739), (734, 733, 739, 740), (743, 742, 748, 749), (741, 740, 746, 747), (739, 738, 744, 745), (742, 741, 747, 748), (740, 739, 745, 746), (738, 750, 751, 744)])
me_cylinder.use_remesh_preserve_volume = False
me_cylinder.use_remesh_preserve_attributes = False
me_cylinder.use_mirror_vertex_groups = False
me_cylinder.update()

# ---- objects
ob_cylinder = bpy.data.objects.new('Cylinder', me_cylinder)

# ---- transforms, parenting, visibility, modifiers, constraints
ob_cylinder.location = (5.295, 0.5177, 4.424)
ob_cylinder.rotation_euler = (0.01745, 4.538, 0.01745)
ob_cylinder.lineart.crease_threshold = 0.0

# ---- collection membership
col_collection_1.objects.link(ob_cylinder)

# ---- scene / render settings (as saved in the file)
scene.frame_start = 1; scene.frame_end = 250; scene.frame_set(1)
scene.render.engine = 'BLENDER_EEVEE_NEXT'
scene.render.resolution_percentage = 50
scene.render.dither_intensity = 0.0
scene.cycles.use_denoising = False
scene.cycles.samples = 10
scene.cycles.sampling_pattern = 'TABULATED_SOBOL'
scene.cycles.light_sampling_threshold = 0.0
scene.cycles.use_adaptive_sampling = False
scene.cycles.use_light_tree = False
scene.cycles.blur_glossy = 0.0
scene.cycles.pixel_filter_type = 'GAUSSIAN'
scene.cycles.sample_clamp_indirect = 0.0
scene.view_settings.view_transform = 'Standard'
bpy.context.view_layer.update()

# ---- added for rendering (the .blend has no active camera and no usable light): camera, sun
cam_auto = bpy.data.cameras.new('AutoCamera')
cam_auto.lens = 50.0
cam_auto.sensor_width = 36.0
cam_auto.clip_end = 1000.0
ob_auto_camera = bpy.data.objects.new('AutoCamera', cam_auto)
scene.collection.objects.link(ob_auto_camera)
ob_auto_camera.location = (11.6087, -16.94, 14.5531)
ob_auto_camera.rotation_euler = (1.09748, -7.21219e-08, 0.694738)
scene.camera = ob_auto_camera
light_auto_sun = bpy.data.lights.new('AutoSun', 'SUN')
light_auto_sun.energy = 3.0
light_auto_sun.angle = 0.0523599
ob_auto_sun = bpy.data.objects.new('AutoSun', light_auto_sun)
scene.collection.objects.link(ob_auto_sun)
ob_auto_sun.rotation_euler = (0.872665, 0.174533, 0.523599)
bpy.context.view_layer.update()
